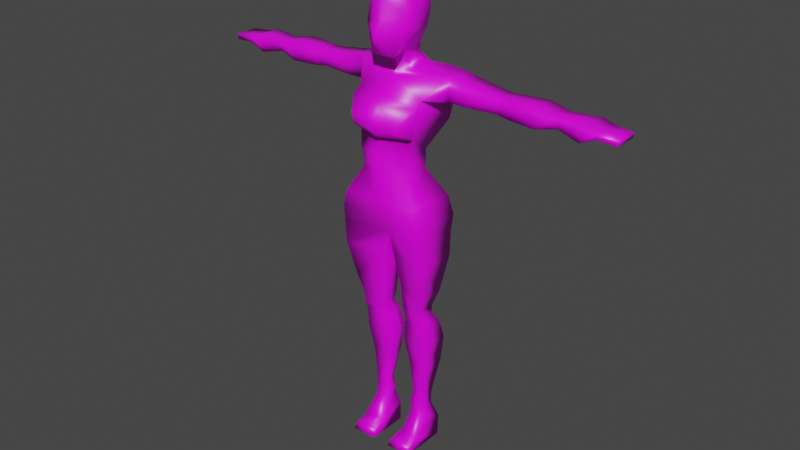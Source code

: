 # Source: woman.blend  (saved by Blender 2.93.21; exported with 4.5.12 LTS)
import bpy
from mathutils import Matrix  # noqa: F401  (used for matrix-valued properties, if any)

bpy.ops.wm.read_factory_settings(use_empty=True)
scene = bpy.context.scene
scene.name = 'Scene'

# ---- collections
col_collection = bpy.data.collections.new('Collection'); scene.collection.children.link(col_collection)

# ---- images (referenced by path relative to the original .blend; pixels are not part of the script)
import os
ASSET_DIR = os.environ.get("B2B_ASSET_DIR", "")  # directory of the original .blend (textures are referenced by path, not embedded)
HERE = os.path.dirname(os.path.abspath(__file__))  # packed textures are extracted next to this script under _unpacked/

def load_image(name, relpath, width, height, colorspace="sRGB"):
    """Load a texture the original file referenced (path relative to the .blend, or extracted next to this script)."""
    p = next((c for c in (os.path.join(HERE, relpath), os.path.join(ASSET_DIR, relpath)) if relpath and os.path.exists(c)), "")
    if p:
        img = bpy.data.images.load(p, check_existing=True)
        img.name = name
    else:  # same state as the original file: an image datablock whose file is absent (Cycles renders it pink)
        img = bpy.data.images.new(name, width, height)
        img.source = "FILE"
        img.filepath = "//" + (relpath or name)
    img.colorspace_settings.name = colorspace
    return img
img_woman_1 = load_image('woman-1', '', 1024, 1024, 'sRGB')

# ---- materials (node trees are filled in below, after node groups)
mat_material = bpy.data.materials.new('Material')
mat_material.alpha_threshold = 0.0
mat_material.use_transparent_shadow = False
mat_material.line_color = (0.0, 0.0, 0.0, 1.0)

# ---- material node trees
mat_material.use_nodes = True; mat_material.node_tree.nodes.clear()
_N = mat_material.node_tree.nodes; _L = mat_material.node_tree.links
n0 = _N.new('ShaderNodeOutputMaterial'); n0.name = 'Material Output'; n0.location = (300, 300)
n1 = _N.new('ShaderNodeBsdfPrincipled'); n1.name = 'Principled BSDF'; n1.location = (10, 300)
n1.distribution = 'GGX'
n1.subsurface_method = 'BURLEY'
n1.inputs[2].default_value = 0.4
n1.inputs[3].default_value = 1.45
n1.inputs[27].default_value = (0.0, 0.0, 0.0, 1.0)
n1.inputs[28].default_value = 1.0
n2 = _N.new('ShaderNodeTexImage'); n2.name = 'Image Texture'; n2.location = (-280, 270)
n2.image = img_woman_1
_L.new(n1.outputs[0], n0.inputs[0])
_L.new(n2.outputs[0], n1.inputs[0])
n0.is_active_output = True

# ---- world
world_world = bpy.data.worlds.new('World'); scene.world = world_world
world_world.use_nodes = True; world_world.node_tree.nodes.clear()
_N = world_world.node_tree.nodes; _L = world_world.node_tree.links
n0 = _N.new('ShaderNodeOutputWorld'); n0.name = 'World Output'; n0.location = (300, 300)
n1 = _N.new('ShaderNodeBackground'); n1.name = 'Background'; n1.location = (10, 300)
n1.inputs[0].default_value = (0.05088, 0.05088, 0.05088, 1.0)
_L.new(n1.outputs[0], n0.inputs[0])
n0.is_active_output = True
world_world.color = (0.05088, 0.05088, 0.05088)
world_world.use_sun_shadow = False
world_world.sun_shadow_jitter_overblur = 0.0

# ---- meshes
me_cube = bpy.data.meshes.new('Cube')
me_cube.from_pydata([(0.0, 0.3976, 10.48), (0.0, 1.07, 9.36), (0.0, -0.9019, 10.41), (0.0, -1.056, 9.5), (-0.8723, 0.3164, 10.48), (-1.321, 0.9888, 9.36), (-0.8723, -0.6638, 10.41), (-1.321, -1.056, 9.5), (0.0, 0.3976, 11.15), (0.0, -1.0, 11.08), (-0.9003, 0.3164, 11.15), (-0.9003, -0.7619, 11.08), (0.0, 1.098, 12.02), (0.0, -0.8179, 11.75), (-1.188, 1.143, 12.0), (-1.062, -0.5798, 11.74), (-0.009793, 1.448, 12.86), (0.0, -0.6471, 13.02), (-1.197, 1.448, 12.84), (-1.224, -0.391, 13.03), (0.0, 1.066, 13.71), (0.0, -0.1913, 13.51), (-1.127, 1.099, 13.82), (-1.127, -0.0194, 13.72), (0.0, 1.028, 8.765), (0.0, -0.93, 8.877), (-1.589, 0.9468, 8.765), (-1.589, -0.93, 8.877), (0.0, 0.5673, 8.239), (0.0, -0.4915, 8.225), (-1.624, 0.7759, 8.239), (-1.624, -0.8459, 8.225), (-0.211, 0.5463, 7.312), (-0.211, -0.4705, 7.41), (-1.612, 0.7437, 7.312), (-1.612, -0.8137, 7.41), (-0.3277, 0.3908, 6.026), (-0.3277, -0.2784, 6.096), (-1.401, 0.5055, 5.979), (-1.401, -0.5195, 6.049), (-0.3765, 0.336, 5.31), (-0.3765, -0.2236, 5.31), (-1.147, 0.4215, 5.321), (-1.147, -0.4355, 5.321), (-0.4624, 0.336, 5.075), (-0.4624, -0.2236, 5.075), (-1.151, 0.4215, 5.04), (-1.151, -0.4355, 5.04), (-0.3846, 0.528, 4.669), (-0.3846, -0.07721, 4.655), (-1.236, 0.7156, 4.657), (-1.236, -0.2113, 4.643), (-0.2685, 0.6927, 3.884), (-0.2685, -0.01318, 3.898), (-1.272, 0.9678, 3.861), (-1.272, -0.1133, 3.875), (-0.445, 0.6927, 2.893), (-0.445, 0.1057, 2.823), (-1.157, 0.9678, 2.882), (-1.157, 0.06883, 2.812), (-0.5884, 0.4291, 1.646), (-0.5884, 0.1223, 1.688), (-1.068, 0.5641, 1.636), (-1.068, 0.09425, 1.678), (-0.4732, 0.4291, 1.304), (-0.4732, 0.104, 1.318), (-1.046, 0.5641, 1.306), (-1.046, 0.06624, 1.32), (-0.5448, 0.4751, 1.047), (-0.5448, 0.07634, 0.8932), (-1.046, 0.6346, 1.049), (-1.046, 0.02383, 0.8949), (-0.4206, 0.6293, 0.4511), (-0.4206, -0.2516, 0.1569), (-1.176, 0.8707, 0.4537), (-1.176, -0.4785, 0.1595), (-0.3335, 0.5257, -0.2263), (-0.3335, -0.4041, -0.2263), (-1.266, 0.7121, -0.2231), (-1.266, -0.7121, -0.2231), (0.0, 0.9288, 13.75), (0.0, -0.0194, 13.65), (-0.6349, 0.8626, 13.86), (-0.4851, 0.1188, 13.71), (0.0, 0.6358, 14.19), (0.0, -0.08945, 14.16), (-0.3487, 0.6358, 14.22), (-0.3487, -0.08945, 14.19), (0.0, 0.5517, 14.55), (0.0, -0.2155, 14.43), (-0.4604, 0.5517, 14.59), (-0.4604, -0.2155, 14.46), (-1.794, 1.299, 12.9), (-1.794, 0.3138, 12.9), (-1.774, 1.199, 13.71), (-1.774, 0.3138, 13.71), (0.0, -1.107, 11.75), (-1.17, -0.8684, 11.87), (0.0, -0.9525, 12.71), (-1.229, -0.7143, 12.84), (0.0, -1.266, 11.99), (-0.9031, -1.13, 12.03), (0.0, -1.224, 12.39), (-0.9319, -1.178, 12.38), (-0.4202, -0.875, 0.05822), (-1.176, -0.875, 0.06081), (-0.333, -1.01, -0.2129), (-1.266, -1.01, -0.2097), (-2.32, 1.299, 12.89), (-2.32, 0.3138, 12.89), (-2.355, 1.299, 13.53), (-2.355, 0.3138, 13.53), (-3.497, 1.188, 12.91), (-3.497, 0.4245, 12.91), (-3.524, 1.188, 13.4), (-3.524, 0.4245, 13.4), (-3.971, 1.188, 12.83), (-3.971, 0.4245, 12.83), (-3.966, 1.188, 13.44), (-3.966, 0.4245, 13.44), (-4.885, 1.299, 12.83), (-4.885, 0.3138, 12.83), (-4.893, 1.299, 13.44), (-4.893, 0.3138, 13.44), (-5.632, 1.145, 12.97), (-5.632, 0.4677, 12.97), (-5.625, 1.145, 13.33), (-5.625, 0.4677, 13.33), (-6.426, 1.299, 12.81), (-6.426, 0.3138, 12.81), (-6.628, 1.299, 13.35), (-6.628, 0.3138, 13.35), (-7.021, 1.299, 13.05), (-7.021, 0.3138, 13.05), (-7.001, 1.299, 13.24), (-7.001, 0.3138, 13.24), (-7.668, 1.173, 13.02), (-7.668, 0.3138, 13.02), (-7.703, 1.173, 13.21), (-7.703, 0.3138, 13.21), (0.0, 0.6544, 14.95), (0.0, -0.7381, 14.3), (-0.7027, 0.5777, 15.11), (-0.4448, -0.7381, 14.33), (0.0, 1.027, 15.52), (0.0, -1.102, 15.07), (-0.7908, 0.609, 15.73), (-0.7624, -0.5515, 15.23), (0.0, 1.035, 15.89), (0.0, -0.7741, 15.43), (-0.7594, 0.6172, 16.06), (-0.7463, -0.4837, 15.65), (0.0, 0.7531, 16.42), (0.0, -0.7644, 16.08), (-0.6824, 0.4441, 16.33), (-0.6307, -0.4741, 16.24), (0.0, 0.1709, 16.57), (0.0, -0.4296, 16.46), (-0.4607, 0.1709, 16.5), (-0.4607, -0.3207, 16.48)], [], [(6, 2, 9, 11), (3, 2, 6, 7), (7, 6, 4, 5), (7, 5, 26, 27), (5, 4, 0, 1), (8, 10, 14, 12), (4, 6, 11, 10), (2, 0, 8, 9), (0, 4, 10, 8), (14, 15, 19, 18), (9, 8, 12, 13), (10, 11, 15, 14), (11, 9, 13, 15), (19, 17, 21, 23), (15, 13, 96, 97), (12, 14, 18, 16), (13, 12, 16, 17), (20, 22, 82, 80), (16, 18, 22, 20), (17, 16, 20, 21), (18, 19, 93, 92), (25, 27, 31, 29), (5, 1, 24, 26), (3, 7, 27, 25), (29, 31, 35, 33), (27, 26, 30, 31), (26, 24, 28, 30), (32, 33, 37, 36), (31, 30, 34, 35), (30, 28, 32, 34), (36, 37, 41, 40), (34, 32, 36, 38), (33, 35, 39, 37), (35, 34, 38, 39), (41, 43, 47, 45), (38, 36, 40, 42), (37, 39, 43, 41), (39, 38, 42, 43), (45, 47, 51, 49), (43, 42, 46, 47), (40, 41, 45, 44), (42, 40, 44, 46), (48, 49, 53, 52), (47, 46, 50, 51), (44, 45, 49, 48), (46, 44, 48, 50), (53, 55, 59, 57), (50, 48, 52, 54), (49, 51, 55, 53), (51, 50, 54, 55), (59, 58, 62, 63), (55, 54, 58, 59), (52, 53, 57, 56), (54, 52, 56, 58), (60, 61, 65, 64), (56, 57, 61, 60), (58, 56, 60, 62), (57, 59, 63, 61), (65, 67, 71, 69), (62, 60, 64, 66), (61, 63, 67, 65), (63, 62, 66, 67), (69, 71, 75, 73), (67, 66, 70, 71), (64, 65, 69, 68), (66, 64, 68, 70), (72, 73, 77, 76), (71, 70, 74, 75), (68, 69, 73, 72), (70, 68, 72, 74), (78, 76, 77, 79), (74, 72, 76, 78), (75, 79, 107, 105), (75, 74, 78, 79), (83, 81, 85, 87), (21, 20, 80, 81), (22, 23, 83, 82), (23, 21, 81, 83), (84, 86, 90, 88), (80, 82, 86, 84), (81, 80, 84, 85), (82, 83, 87, 86), (90, 91, 143, 142), (85, 84, 88, 89), (86, 87, 91, 90), (87, 85, 89, 91), (94, 92, 108, 110), (19, 23, 95, 93), (22, 18, 92, 94), (23, 22, 94, 95), (97, 96, 100, 101), (13, 17, 98, 96), (19, 15, 97, 99), (17, 19, 99, 98), (101, 100, 102, 103), (96, 98, 102, 100), (98, 99, 103, 102), (99, 97, 101, 103), (104, 105, 107, 106), (73, 75, 105, 104), (77, 73, 104, 106), (79, 77, 106, 107), (28, 29, 33, 32), (110, 108, 112, 114), (95, 94, 110, 111), (93, 95, 111, 109), (92, 93, 109, 108), (115, 114, 118, 119), (111, 110, 114, 115), (109, 111, 115, 113), (108, 109, 113, 112), (116, 117, 121, 120), (113, 115, 119, 117), (112, 113, 117, 116), (114, 112, 116, 118), (122, 120, 124, 126), (118, 116, 120, 122), (119, 118, 122, 123), (117, 119, 123, 121), (125, 127, 131, 129), (123, 122, 126, 127), (121, 123, 127, 125), (120, 121, 125, 124), (128, 129, 133, 132), (124, 125, 129, 128), (126, 124, 128, 130), (127, 126, 130, 131), (134, 132, 136, 138), (130, 128, 132, 134), (131, 130, 134, 135), (129, 131, 135, 133), (136, 137, 139, 138), (135, 134, 138, 139), (133, 135, 139, 137), (132, 133, 137, 136), (140, 142, 146, 144), (91, 89, 141, 143), (88, 90, 142, 140), (89, 88, 140, 141), (145, 144, 148, 149), (141, 140, 144, 145), (142, 143, 147, 146), (143, 141, 145, 147), (150, 151, 155, 154), (146, 147, 151, 150), (147, 145, 149, 151), (144, 146, 150, 148), (152, 154, 158, 156), (151, 149, 153, 155), (148, 150, 154, 152), (149, 148, 152, 153), (156, 158, 159, 157), (153, 152, 156, 157), (154, 155, 159, 158), (155, 153, 157, 159)])
me_cube.polygons.foreach_set('use_smooth', [True] * 155)
_uv = me_cube.uv_layers.new(name='UVMap')
_uv.uv.foreach_set('vector', [0.135, 0.4351, 0.02902, 0.5278, 0.063, 0.4193, 0.081, 0.4126, 0.1673, 0.6249, 0.02902, 0.5278, 0.135, 0.4351, 0.2352, 0.4452, 0.2352, 0.4452, 0.135, 0.4351, 0.09964, 0.3506, 0.1843, 0.2451, 0.2352, 0.4452, 0.1843, 0.2451, 0.2518, 0.2149, 0.3116, 0.4212, 0.1843, 0.2451, 0.09964, 0.3506, 0.0002125, 0.3543, 0.03368, 0.16, 0.05579, 0.3948, 0.07497, 0.3911, 0.06839, 0.4026, 0.06696, 0.4027, 0.09964, 0.3506, 0.135, 0.4351, 0.081, 0.4126, 0.07497, 0.3911, 0.02902, 0.5278, 0.0002125, 0.3543, 0.05579, 0.3948, 0.063, 0.4193, 0.0002125, 0.3543, 0.09964, 0.3506, 0.07497, 0.3911, 0.05579, 0.3948, 0.06839, 0.4026, 0.0723, 0.4054, 0.06865, 0.404, 0.06811, 0.4032, 0.063, 0.4193, 0.05579, 0.3948, 0.06696, 0.4027, 0.0653, 0.4091, 0.07497, 0.3911, 0.081, 0.4126, 0.0723, 0.4054, 0.06839, 0.4026, 0.081, 0.4126, 0.063, 0.4193, 0.0653, 0.4091, 0.0723, 0.4054, 0.06865, 0.404, 0.06762, 0.4043, 0.06782, 0.4037, 0.06811, 0.4037, 0.0723, 0.4054, 0.0653, 0.4091, 0.06766, 0.406, 0.06974, 0.4052, 0.06696, 0.4027, 0.06839, 0.4026, 0.06811, 0.4032, 0.06767, 0.4033, 0.0653, 0.4091, 0.06696, 0.4027, 0.06767, 0.4033, 0.06762, 0.4043, 0.06785, 0.4035, 0.068, 0.4035, 0.06795, 0.4035, 0.06785, 0.4035, 0.06767, 0.4033, 0.06811, 0.4032, 0.068, 0.4035, 0.06785, 0.4035, 0.06762, 0.4043, 0.06767, 0.4033, 0.06785, 0.4035, 0.06782, 0.4037, 0.597, 0.5228, 0.4195, 0.5184, 0.4967, 0.462, 0.5943, 0.4745, 0.2779, 0.6505, 0.3116, 0.4212, 0.3991, 0.4066, 0.3991, 0.665, 0.1843, 0.2451, 0.03368, 0.16, 0.08638, 0.08056, 0.2518, 0.2149, 0.1673, 0.6249, 0.2352, 0.4452, 0.3116, 0.4212, 0.2779, 0.6505, 0.4145, 0.8962, 0.3996, 0.7691, 0.4595, 0.7672, 0.4753, 0.8732, 0.3116, 0.4212, 0.2518, 0.2149, 0.3223, 0.1874, 0.3991, 0.4066, 0.2518, 0.2149, 0.08638, 0.08056, 0.164, 0.0002125, 0.3223, 0.1874, 0.5114, 0.9439, 0.4753, 0.8732, 0.578, 0.8481, 0.6015, 0.8961, 0.3996, 0.7691, 0.4113, 0.6449, 0.4803, 0.661, 0.4595, 0.7672, 0.4113, 0.6449, 0.4512, 0.5233, 0.5151, 0.5612, 0.4803, 0.661, 0.6015, 0.8961, 0.578, 0.8481, 0.6372, 0.8331, 0.6528, 0.8727, 0.4803, 0.661, 0.5151, 0.5612, 0.6062, 0.6068, 0.5771, 0.6843, 0.4753, 0.8732, 0.4595, 0.7672, 0.5639, 0.763, 0.578, 0.8481, 0.4595, 0.7672, 0.4803, 0.661, 0.5771, 0.6843, 0.5639, 0.763, 0.6372, 0.8331, 0.6289, 0.7679, 0.6521, 0.7677, 0.6545, 0.8254, 0.5771, 0.6843, 0.6062, 0.6068, 0.6557, 0.6297, 0.6341, 0.6916, 0.578, 0.8481, 0.5639, 0.763, 0.6289, 0.7679, 0.6372, 0.8331, 0.5639, 0.763, 0.5771, 0.6843, 0.6341, 0.6916, 0.6289, 0.7679, 0.34, 0.721, 0.3458, 0.7773, 0.31, 0.7848, 0.3047, 0.7159, 0.6289, 0.7679, 0.6341, 0.6916, 0.6582, 0.6964, 0.6521, 0.7677, 0.6528, 0.8727, 0.6372, 0.8331, 0.6545, 0.8254, 0.671, 0.8654, 0.6341, 0.6916, 0.6557, 0.6297, 0.671, 0.6414, 0.6582, 0.6964, 0.2979, 0.6672, 0.3047, 0.7159, 0.246, 0.7177, 0.2317, 0.6654, 0.3458, 0.7773, 0.3265, 0.8402, 0.2951, 0.8478, 0.31, 0.7848, 0.3328, 0.6772, 0.34, 0.721, 0.3047, 0.7159, 0.2979, 0.6672, 0.3265, 0.8402, 0.3458, 0.886, 0.3167, 0.9008, 0.2951, 0.8478, 0.246, 0.7177, 0.2533, 0.7878, 0.1734, 0.7948, 0.1633, 0.7385, 0.2951, 0.8478, 0.3167, 0.9008, 0.2605, 0.9236, 0.2456, 0.8551, 0.3047, 0.7159, 0.31, 0.7848, 0.2533, 0.7878, 0.246, 0.7177, 0.31, 0.7848, 0.2951, 0.8478, 0.2456, 0.8551, 0.2533, 0.7878, 0.1734, 0.7948, 0.1849, 0.8601, 0.07643, 0.8557, 0.0732, 0.8112, 0.2533, 0.7878, 0.2456, 0.8551, 0.1849, 0.8601, 0.1734, 0.7948, 0.2317, 0.6654, 0.246, 0.7177, 0.1633, 0.7385, 0.1542, 0.6899, 0.2456, 0.8551, 0.2605, 0.9236, 0.1825, 0.9162, 0.1849, 0.8601, 0.05691, 0.7413, 0.06472, 0.767, 0.03234, 0.7688, 0.02791, 0.7442, 0.1542, 0.6899, 0.1633, 0.7385, 0.06472, 0.767, 0.05691, 0.7413, 0.1849, 0.8601, 0.1825, 0.9162, 0.07868, 0.899, 0.07643, 0.8557, 0.1633, 0.7385, 0.1734, 0.7948, 0.0732, 0.8112, 0.06472, 0.767, 0.03234, 0.7688, 0.04149, 0.8149, 0.005027, 0.818, 0.0002125, 0.7783, 0.07643, 0.8557, 0.07868, 0.899, 0.05329, 0.9104, 0.04556, 0.8597, 0.06472, 0.767, 0.0732, 0.8112, 0.04149, 0.8149, 0.03234, 0.7688, 0.0732, 0.8112, 0.07643, 0.8557, 0.04556, 0.8597, 0.04149, 0.8149, 0.8146, 0.9404, 0.7546, 0.8896, 0.8436, 0.8538, 0.8639, 0.8715, 0.04149, 0.8149, 0.04556, 0.8597, 0.02329, 0.8663, 0.005027, 0.818, 0.02791, 0.7442, 0.03234, 0.7688, 0.0002125, 0.7783, 0.005864, 0.7442, 0.04556, 0.8597, 0.05329, 0.9104, 0.03251, 0.9076, 0.02329, 0.8663, 0.9335, 0.9335, 0.8639, 0.8715, 0.8631, 0.8541, 0.9335, 0.822, 0.7546, 0.8896, 0.7543, 0.7887, 0.825, 0.8047, 0.8436, 0.8538, 0.8532, 0.9998, 0.8146, 0.9404, 0.8639, 0.8715, 0.9335, 0.9335, 0.7543, 0.7887, 0.78, 0.7106, 0.8763, 0.7302, 0.825, 0.8047, 0.8528, 0.8218, 0.9335, 0.822, 0.8631, 0.8541, 0.8544, 0.8504, 0.825, 0.8047, 0.8763, 0.7302, 0.9335, 0.822, 0.8528, 0.8218, 0.8436, 0.8538, 0.8544, 0.8504, 0.8548, 0.8524, 0.8538, 0.8531, 0.8436, 0.8538, 0.825, 0.8047, 0.8528, 0.8218, 0.8544, 0.8504, 0.8272, 0.6247, 0.8175, 0.7102, 0.8271, 0.5633, 0.8229, 0.5908, 0.06782, 0.4037, 0.06785, 0.4035, 0.06785, 0.4035, 0.06785, 0.4037, 0.068, 0.4035, 0.06811, 0.4037, 0.06795, 0.4037, 0.06795, 0.4035, 0.06811, 0.4037, 0.06782, 0.4037, 0.06785, 0.4037, 0.06795, 0.4037, 0.8017, 0.5475, 0.796, 0.5689, 0.7543, 0.5665, 0.7906, 0.4566, 0.8026, 0.5816, 0.7981, 0.5772, 0.796, 0.5689, 0.8017, 0.5475, 0.8175, 0.7102, 0.8026, 0.5816, 0.8017, 0.5475, 0.8271, 0.5633, 0.7981, 0.5772, 0.8272, 0.6247, 0.8229, 0.5908, 0.796, 0.5689, 0.7879, 0.3272, 0.8459, 0.3516, 0.8234, 0.3348, 0.8103, 0.2793, 0.8271, 0.5633, 0.8017, 0.5475, 0.7906, 0.4566, 0.8453, 0.4678, 0.796, 0.5689, 0.8229, 0.5908, 0.8589, 0.5999, 0.7543, 0.5665, 0.8229, 0.5908, 0.8271, 0.5633, 0.8453, 0.4678, 0.8589, 0.5999, 0.6603, 0.4748, 0.5943, 0.4745, 0.5984, 0.43, 0.6484, 0.4308, 0.4195, 0.5184, 0.3996, 0.4494, 0.4379, 0.4157, 0.4967, 0.462, 0.6727, 0.5223, 0.597, 0.5228, 0.5943, 0.4745, 0.6603, 0.4748, 0.7539, 0.5146, 0.6727, 0.5223, 0.6603, 0.4748, 0.7255, 0.47, 0.06974, 0.4052, 0.06766, 0.406, 0.06796, 0.4054, 0.06877, 0.4052, 0.0653, 0.4091, 0.06762, 0.4043, 0.06772, 0.4047, 0.06766, 0.406, 0.06865, 0.404, 0.0723, 0.4054, 0.06974, 0.4052, 0.06876, 0.4042, 0.06762, 0.4043, 0.06865, 0.404, 0.06876, 0.4042, 0.06772, 0.4047, 0.06877, 0.4052, 0.06796, 0.4054, 0.06792, 0.405, 0.06865, 0.4048, 0.06766, 0.406, 0.06772, 0.4047, 0.06792, 0.405, 0.06796, 0.4054, 0.06772, 0.4047, 0.06876, 0.4042, 0.06865, 0.4048, 0.06792, 0.405, 0.06876, 0.4042, 0.06974, 0.4052, 0.06877, 0.4052, 0.06865, 0.4048, 0.8559, 0.8545, 0.8538, 0.8531, 0.8548, 0.8524, 0.8562, 0.8534, 0.8639, 0.8715, 0.8436, 0.8538, 0.8538, 0.8531, 0.8559, 0.8545, 0.8631, 0.8541, 0.8639, 0.8715, 0.8559, 0.8545, 0.8562, 0.8534, 0.8544, 0.8504, 0.8631, 0.8541, 0.8562, 0.8534, 0.8548, 0.8524, 0.4439, 0.9725, 0.4145, 0.8962, 0.4753, 0.8732, 0.5114, 0.9439, 0.6484, 0.4308, 0.5984, 0.43, 0.611, 0.3307, 0.653, 0.335, 0.7255, 0.47, 0.6603, 0.4748, 0.6484, 0.4308, 0.7224, 0.4259, 0.4967, 0.462, 0.4379, 0.4157, 0.4711, 0.3888, 0.5158, 0.4125, 0.5943, 0.4745, 0.4967, 0.462, 0.5158, 0.4125, 0.5984, 0.43, 0.7125, 0.3393, 0.653, 0.335, 0.6603, 0.3005, 0.716, 0.3082, 0.7224, 0.4259, 0.6484, 0.4308, 0.653, 0.335, 0.7125, 0.3393, 0.5158, 0.4125, 0.4711, 0.3888, 0.5088, 0.3071, 0.5472, 0.3188, 0.5984, 0.43, 0.5158, 0.4125, 0.5472, 0.3188, 0.611, 0.3307, 0.6146, 0.2924, 0.5575, 0.2816, 0.5669, 0.2171, 0.6274, 0.2308, 0.5472, 0.3188, 0.5088, 0.3071, 0.5125, 0.274, 0.5575, 0.2816, 0.611, 0.3307, 0.5472, 0.3188, 0.5575, 0.2816, 0.6146, 0.2924, 0.653, 0.335, 0.611, 0.3307, 0.6146, 0.2924, 0.6603, 0.3005, 0.6655, 0.236, 0.6274, 0.2308, 0.6416, 0.1692, 0.6726, 0.1794, 0.6603, 0.3005, 0.6146, 0.2924, 0.6274, 0.2308, 0.6655, 0.236, 0.716, 0.3082, 0.6603, 0.3005, 0.6655, 0.236, 0.7351, 0.2428, 0.5575, 0.2816, 0.5125, 0.274, 0.5259, 0.2061, 0.5669, 0.2171, 0.5815, 0.1612, 0.551, 0.1555, 0.5636, 0.07532, 0.5959, 0.09846, 0.7351, 0.2428, 0.6655, 0.236, 0.6726, 0.1794, 0.7277, 0.1831, 0.5669, 0.2171, 0.5259, 0.2061, 0.551, 0.1555, 0.5815, 0.1612, 0.6274, 0.2308, 0.5669, 0.2171, 0.5815, 0.1612, 0.6416, 0.1692, 0.6506, 0.1127, 0.5959, 0.09846, 0.5974, 0.05493, 0.6673, 0.07377, 0.6416, 0.1692, 0.5815, 0.1612, 0.5959, 0.09846, 0.6506, 0.1127, 0.6726, 0.1794, 0.6416, 0.1692, 0.6506, 0.1127, 0.6837, 0.1046, 0.7277, 0.1831, 0.6726, 0.1794, 0.6837, 0.1046, 0.7509, 0.1104, 0.6814, 0.07803, 0.6673, 0.07377, 0.6748, 0.02609, 0.6893, 0.02627, 0.6837, 0.1046, 0.6506, 0.1127, 0.6673, 0.07377, 0.6814, 0.07803, 0.7509, 0.1104, 0.6837, 0.1046, 0.6814, 0.07803, 0.7529, 0.08032, 0.5959, 0.09846, 0.5636, 0.07532, 0.5822, 0.05134, 0.5974, 0.05493, 0.6714, 0.5233, 0.7376, 0.5233, 0.7376, 0.5386, 0.6714, 0.5386, 0.7529, 0.08032, 0.6814, 0.07803, 0.6893, 0.02627, 0.7539, 0.02748, 0.5974, 0.05493, 0.5822, 0.05134, 0.6006, 0.0002125, 0.6137, 0.007004, 0.6673, 0.07377, 0.5974, 0.05493, 0.6137, 0.007004, 0.6748, 0.02609, 0.8346, 0.3468, 0.8103, 0.2793, 0.8148, 0.2232, 0.8589, 0.2518, 0.8459, 0.3516, 0.8453, 0.4678, 0.803, 0.3703, 0.8234, 0.3348, 0.7906, 0.4566, 0.7879, 0.3272, 0.8103, 0.2793, 0.8346, 0.3468, 0.8453, 0.4678, 0.7906, 0.4566, 0.8346, 0.3468, 0.803, 0.3703, 0.7811, 0.3082, 0.8589, 0.2518, 0.8586, 0.192, 0.7809, 0.2436, 0.803, 0.3703, 0.8346, 0.3468, 0.8589, 0.2518, 0.7811, 0.3082, 0.8103, 0.2793, 0.8234, 0.3348, 0.8108, 0.2675, 0.8148, 0.2232, 0.8234, 0.3348, 0.803, 0.3703, 0.7811, 0.3082, 0.8108, 0.2675, 0.817, 0.181, 0.8132, 0.2241, 0.8115, 0.1716, 0.8179, 0.1406, 0.8148, 0.2232, 0.8108, 0.2675, 0.8132, 0.2241, 0.817, 0.181, 0.8108, 0.2675, 0.7811, 0.3082, 0.7809, 0.2436, 0.8132, 0.2241, 0.8589, 0.2518, 0.8148, 0.2232, 0.817, 0.181, 0.8586, 0.192, 0.8544, 0.1183, 0.8179, 0.1406, 0.8162, 0.09694, 0.8183, 0.0002125, 0.8132, 0.2241, 0.7809, 0.2436, 0.7783, 0.1841, 0.8115, 0.1716, 0.8586, 0.192, 0.817, 0.181, 0.8179, 0.1406, 0.8544, 0.1183, 0.7809, 0.2436, 0.8586, 0.192, 0.8544, 0.1183, 0.7783, 0.1841, 0.8183, 0.0002125, 0.8162, 0.09694, 0.8086, 0.1308, 0.7781, 0.1159, 0.7783, 0.1841, 0.8544, 0.1183, 0.8183, 0.0002125, 0.7781, 0.1159, 0.8179, 0.1406, 0.8115, 0.1716, 0.8086, 0.1308, 0.8162, 0.09694, 0.8115, 0.1716, 0.7783, 0.1841, 0.7781, 0.1159, 0.8086, 0.1308])
me_cube.materials.append(mat_material)
me_cube.use_remesh_preserve_volume = False
me_cube.use_remesh_preserve_attributes = False
me_cube.use_mirror_vertex_groups = False
me_cube.update()

# ---- objects
ob_cube = bpy.data.objects.new('Cube', me_cube)
ob_empty = bpy.data.objects.new('Empty', None)
ob_empty_001 = bpy.data.objects.new('Empty.001', None)

# ---- transforms, parenting, visibility, modifiers, constraints
ob_cube.location = (-1.49e-08, 0.0, 0.0)
ob_cube.scale = (0.2, 0.2, 0.2)
ob_cube.lock_rotations_4d = False
ob_cube.empty_display_type = 'ARROWS'
ob_cube.lineart.crease_threshold = 0.0
_m = ob_cube.modifiers.new('Mirror', 'MIRROR')
_m.use_clip = True
ob_empty.location = (0.886, 0.0, 1.6)
ob_empty.rotation_euler = (1.571, -0.0, -0.0)
ob_empty.empty_display_type = 'IMAGE'
ob_empty.empty_display_size = 5.0
ob_empty_001.location = (0.0, 0.1144, 1.598)
ob_empty_001.rotation_euler = (1.571, -0.0, 1.571)
ob_empty_001.empty_display_type = 'IMAGE'
ob_empty_001.empty_display_size = 5.0

# ---- collection membership
col_collection.objects.link(ob_cube)
col_collection.objects.link(ob_empty)
col_collection.objects.link(ob_empty_001)

# ---- scene / render settings (as saved in the file)
scene.frame_start = 1; scene.frame_end = 250; scene.frame_set(1)
scene.render.engine = 'BLENDER_EEVEE_NEXT'
scene.cycles.use_denoising = False
scene.cycles.samples = 128
scene.cycles.sampling_pattern = 'TABULATED_SOBOL'
scene.cycles.use_adaptive_sampling = False
scene.cycles.use_light_tree = False
scene.view_settings.view_transform = 'Filmic'
bpy.context.view_layer.update()

# ---- added for rendering (the .blend has no active camera and no usable light): camera, sun
cam_auto = bpy.data.cameras.new('AutoCamera')
cam_auto.lens = 50.0
cam_auto.sensor_width = 36.0
cam_auto.clip_end = 1000.0
ob_auto_camera = bpy.data.objects.new('AutoCamera', cam_auto)
scene.collection.objects.link(ob_auto_camera)
ob_auto_camera.location = (4.24765, -5.07899, 5.03278)
ob_auto_camera.rotation_euler = (1.09748, -7.21219e-08, 0.694738)
scene.camera = ob_auto_camera
light_auto_sun = bpy.data.lights.new('AutoSun', 'SUN')
light_auto_sun.energy = 3.0
light_auto_sun.angle = 0.0523599
ob_auto_sun = bpy.data.objects.new('AutoSun', light_auto_sun)
scene.collection.objects.link(ob_auto_sun)
ob_auto_sun.rotation_euler = (0.872665, 0.174533, 0.523599)
bpy.context.view_layer.update()
